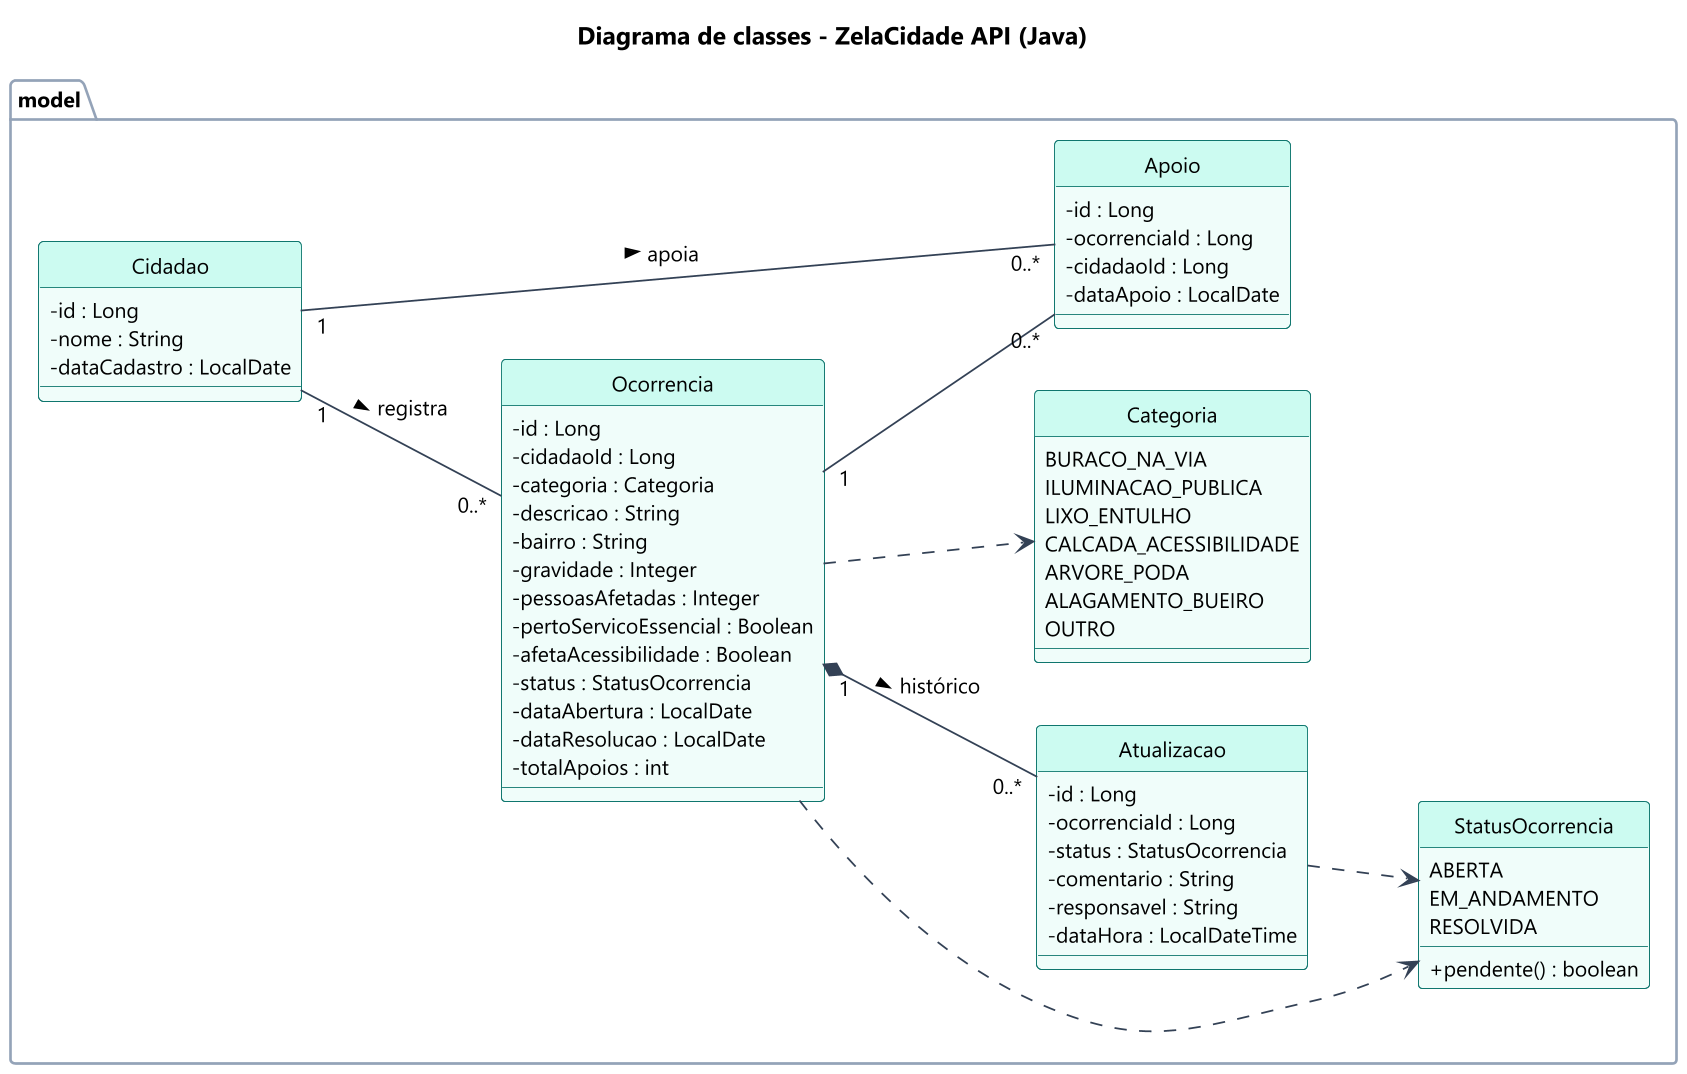

The diagram above was rendered by PlantUML. Its source (embedded in the PNG):
@startuml classes
!include _estilo.iuml
title Diagrama de classes - ZelaCidade API (Java)
left to right direction
package "model" {
  class Cidadao {
    - id : Long
    - nome : String
    - dataCadastro : LocalDate
  }
  class Ocorrencia {
    - id : Long
    - cidadaoId : Long
    - categoria : Categoria
    - descricao : String
    - bairro : String
    - gravidade : Integer
    - pessoasAfetadas : Integer
    - pertoServicoEssencial : Boolean
    - afetaAcessibilidade : Boolean
    - status : StatusOcorrencia
    - dataAbertura : LocalDate
    - dataResolucao : LocalDate
    - totalApoios : int
  }
  class Atualizacao {
    - id : Long
    - ocorrenciaId : Long
    - status : StatusOcorrencia
    - comentario : String
    - responsavel : String
    - dataHora : LocalDateTime
  }
  class Apoio {
    - id : Long
    - ocorrenciaId : Long
    - cidadaoId : Long
    - dataApoio : LocalDate
  }
  enum Categoria {
    BURACO_NA_VIA
    ILUMINACAO_PUBLICA
    LIXO_ENTULHO
    CALCADA_ACESSIBILIDADE
    ARVORE_PODA
    ALAGAMENTO_BUEIRO
    OUTRO
  }
  enum StatusOcorrencia {
    ABERTA
    EM_ANDAMENTO
    RESOLVIDA
    + pendente() : boolean
  }
}
Cidadao "1" -- "0..*" Ocorrencia : registra >
Ocorrencia "1" *-- "0..*" Atualizacao : histórico >
Ocorrencia "1" -- "0..*" Apoio
Cidadao "1" -- "0..*" Apoio : apoia >
Ocorrencia ..> Categoria
Ocorrencia ..> StatusOcorrencia
Atualizacao ..> StatusOcorrencia
@enduml